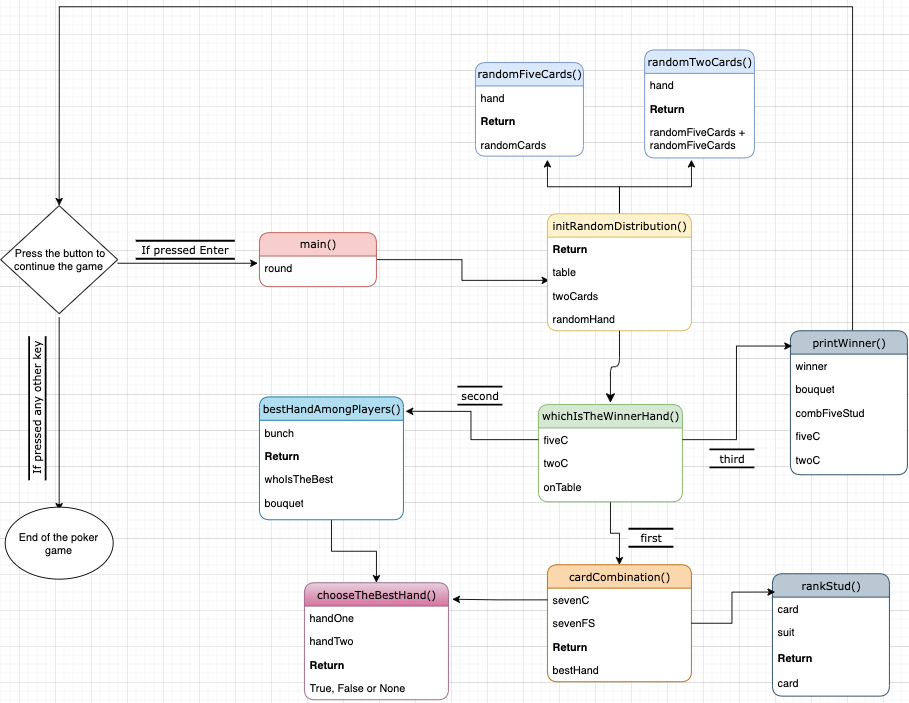

The diagram above was exported from draw.io. Its source (the exported page's mxGraphModel, read from the mxfile embedded in the PNG):
<mxGraphModel dx="1825" dy="808" grid="1" gridSize="10" guides="1" tooltips="1" connect="1" arrows="1" fold="1" page="1" pageScale="1" pageWidth="413" pageHeight="291" background="#ffffff" math="0" shadow="0">
  <root>
    <mxCell id="0" />
    <mxCell id="1" parent="0" />
    <mxCell id="bmfTqIRKU4Gc35bXS8Ab-53" style="edgeStyle=orthogonalEdgeStyle;rounded=0;orthogonalLoop=1;jettySize=auto;html=1;entryX=0.013;entryY=-0.154;entryDx=0;entryDy=0;entryPerimeter=0;" edge="1" parent="1" source="21ea969265ad0168-6" target="21ea969265ad0168-52">
      <mxGeometry relative="1" as="geometry" />
    </mxCell>
    <mxCell id="21ea969265ad0168-6" value="main()" style="swimlane;html=1;fontStyle=0;childLayout=stackLayout;horizontal=1;startSize=26;fillColor=#f8cecc;horizontalStack=0;resizeParent=1;resizeLast=0;collapsible=1;marginBottom=0;swimlaneFillColor=#ffffff;align=center;rounded=1;shadow=0;comic=0;labelBackgroundColor=none;strokeWidth=1;fontFamily=Verdana;fontSize=12;strokeColor=#b85450;" parent="1" vertex="1">
      <mxGeometry x="226.75" y="261" width="130" height="60" as="geometry" />
    </mxCell>
    <mxCell id="21ea969265ad0168-7" value="round" style="text;html=1;strokeColor=none;fillColor=none;spacingLeft=4;spacingRight=4;whiteSpace=wrap;overflow=hidden;rotatable=0;points=[[0,0.5],[1,0.5]];portConstraint=eastwest;" parent="21ea969265ad0168-6" vertex="1">
      <mxGeometry y="26" width="130" height="26" as="geometry" />
    </mxCell>
    <mxCell id="bmfTqIRKU4Gc35bXS8Ab-46" style="edgeStyle=orthogonalEdgeStyle;rounded=0;orthogonalLoop=1;jettySize=auto;html=1;" edge="1" parent="1" source="21ea969265ad0168-10">
      <mxGeometry relative="1" as="geometry">
        <mxPoint x="546.75" y="180" as="targetPoint" />
      </mxGeometry>
    </mxCell>
    <mxCell id="bmfTqIRKU4Gc35bXS8Ab-47" style="edgeStyle=orthogonalEdgeStyle;rounded=0;orthogonalLoop=1;jettySize=auto;html=1;" edge="1" parent="1" source="21ea969265ad0168-10">
      <mxGeometry relative="1" as="geometry">
        <mxPoint x="706.75" y="180" as="targetPoint" />
      </mxGeometry>
    </mxCell>
    <mxCell id="21ea969265ad0168-10" value="initRandomDistribution()" style="swimlane;html=1;fontStyle=0;childLayout=stackLayout;horizontal=1;startSize=26;fillColor=#fff2cc;horizontalStack=0;resizeParent=1;resizeLast=0;collapsible=1;marginBottom=0;swimlaneFillColor=#ffffff;align=center;rounded=1;shadow=0;comic=0;labelBackgroundColor=none;strokeWidth=1;fontFamily=Verdana;fontSize=12;strokeColor=#d6b656;" parent="1" vertex="1">
      <mxGeometry x="546.75" y="240" width="160" height="130" as="geometry" />
    </mxCell>
    <mxCell id="21ea969265ad0168-11" value="&lt;b&gt;Return&lt;/b&gt;" style="text;html=1;strokeColor=none;fillColor=none;spacingLeft=4;spacingRight=4;whiteSpace=wrap;overflow=hidden;rotatable=0;points=[[0,0.5],[1,0.5]];portConstraint=eastwest;" parent="21ea969265ad0168-10" vertex="1">
      <mxGeometry y="26" width="160" height="26" as="geometry" />
    </mxCell>
    <mxCell id="21ea969265ad0168-12" value="table" style="text;html=1;strokeColor=none;fillColor=none;spacingLeft=4;spacingRight=4;whiteSpace=wrap;overflow=hidden;rotatable=0;points=[[0,0.5],[1,0.5]];portConstraint=eastwest;" parent="21ea969265ad0168-10" vertex="1">
      <mxGeometry y="52" width="160" height="26" as="geometry" />
    </mxCell>
    <mxCell id="21ea969265ad0168-52" value="twoCards" style="text;html=1;strokeColor=none;fillColor=none;spacingLeft=4;spacingRight=4;whiteSpace=wrap;overflow=hidden;rotatable=0;points=[[0,0.5],[1,0.5]];portConstraint=eastwest;" parent="21ea969265ad0168-10" vertex="1">
      <mxGeometry y="78" width="160" height="26" as="geometry" />
    </mxCell>
    <mxCell id="21ea969265ad0168-13" value="randomHand" style="text;html=1;strokeColor=none;fillColor=none;spacingLeft=4;spacingRight=4;whiteSpace=wrap;overflow=hidden;rotatable=0;points=[[0,0.5],[1,0.5]];portConstraint=eastwest;" parent="21ea969265ad0168-10" vertex="1">
      <mxGeometry y="104" width="160" height="26" as="geometry" />
    </mxCell>
    <mxCell id="bmfTqIRKU4Gc35bXS8Ab-26" style="edgeStyle=orthogonalEdgeStyle;rounded=0;orthogonalLoop=1;jettySize=auto;html=1;entryX=0.5;entryY=0;entryDx=0;entryDy=0;" edge="1" parent="1" source="21ea969265ad0168-14" target="21ea969265ad0168-18">
      <mxGeometry relative="1" as="geometry" />
    </mxCell>
    <mxCell id="21ea969265ad0168-14" value="bestHandAmongPlayers()" style="swimlane;html=1;fontStyle=0;childLayout=stackLayout;horizontal=1;startSize=26;fillColor=#b1ddf0;horizontalStack=0;resizeParent=1;resizeLast=0;collapsible=1;marginBottom=0;swimlaneFillColor=#ffffff;align=center;rounded=1;shadow=0;comic=0;labelBackgroundColor=none;strokeWidth=1;fontFamily=Verdana;fontSize=12;strokeColor=#10739e;" parent="1" vertex="1">
      <mxGeometry x="226.75" y="443.5" width="160" height="136.5" as="geometry" />
    </mxCell>
    <mxCell id="21ea969265ad0168-15" value="bunch" style="text;html=1;strokeColor=none;fillColor=none;spacingLeft=4;spacingRight=4;whiteSpace=wrap;overflow=hidden;rotatable=0;points=[[0,0.5],[1,0.5]];portConstraint=eastwest;" parent="21ea969265ad0168-14" vertex="1">
      <mxGeometry y="26" width="160" height="26" as="geometry" />
    </mxCell>
    <mxCell id="21ea969265ad0168-16" value="&lt;b&gt;Return&lt;/b&gt;" style="text;html=1;strokeColor=none;fillColor=none;spacingLeft=4;spacingRight=4;whiteSpace=wrap;overflow=hidden;rotatable=0;points=[[0,0.5],[1,0.5]];portConstraint=eastwest;" parent="21ea969265ad0168-14" vertex="1">
      <mxGeometry y="52" width="160" height="26" as="geometry" />
    </mxCell>
    <mxCell id="21ea969265ad0168-17" value="whoIsTheBest" style="text;html=1;strokeColor=none;fillColor=none;spacingLeft=4;spacingRight=4;whiteSpace=wrap;overflow=hidden;rotatable=0;points=[[0,0.5],[1,0.5]];portConstraint=eastwest;" parent="21ea969265ad0168-14" vertex="1">
      <mxGeometry y="78" width="160" height="26" as="geometry" />
    </mxCell>
    <mxCell id="bmfTqIRKU4Gc35bXS8Ab-58" value="bouquet" style="text;html=1;strokeColor=none;fillColor=none;spacingLeft=4;spacingRight=4;whiteSpace=wrap;overflow=hidden;rotatable=0;points=[[0,0.5],[1,0.5]];portConstraint=eastwest;" vertex="1" parent="21ea969265ad0168-14">
      <mxGeometry y="104" width="160" height="26" as="geometry" />
    </mxCell>
    <mxCell id="21ea969265ad0168-18" value="chooseTheBestHand()" style="swimlane;html=1;fontStyle=0;childLayout=stackLayout;horizontal=1;startSize=26;fillColor=#e6d0de;horizontalStack=0;resizeParent=1;resizeLast=0;collapsible=1;marginBottom=0;swimlaneFillColor=#ffffff;align=center;rounded=1;shadow=0;comic=0;labelBackgroundColor=none;strokeWidth=1;fontFamily=Verdana;fontSize=12;gradientColor=#d5739d;strokeColor=#996185;" parent="1" vertex="1">
      <mxGeometry x="276.75" y="650" width="160" height="130" as="geometry" />
    </mxCell>
    <mxCell id="21ea969265ad0168-19" value="handOne" style="text;html=1;strokeColor=none;fillColor=none;spacingLeft=4;spacingRight=4;whiteSpace=wrap;overflow=hidden;rotatable=0;points=[[0,0.5],[1,0.5]];portConstraint=eastwest;" parent="21ea969265ad0168-18" vertex="1">
      <mxGeometry y="26" width="160" height="26" as="geometry" />
    </mxCell>
    <mxCell id="21ea969265ad0168-20" value="handTwo" style="text;html=1;strokeColor=none;fillColor=none;spacingLeft=4;spacingRight=4;whiteSpace=wrap;overflow=hidden;rotatable=0;points=[[0,0.5],[1,0.5]];portConstraint=eastwest;" parent="21ea969265ad0168-18" vertex="1">
      <mxGeometry y="52" width="160" height="26" as="geometry" />
    </mxCell>
    <mxCell id="21ea969265ad0168-51" value="&lt;b&gt;Return&lt;/b&gt;" style="text;html=1;strokeColor=none;fillColor=none;spacingLeft=4;spacingRight=4;whiteSpace=wrap;overflow=hidden;rotatable=0;points=[[0,0.5],[1,0.5]];portConstraint=eastwest;" parent="21ea969265ad0168-18" vertex="1">
      <mxGeometry y="78" width="160" height="26" as="geometry" />
    </mxCell>
    <mxCell id="21ea969265ad0168-21" value="True, False or None" style="text;html=1;strokeColor=none;fillColor=none;spacingLeft=4;spacingRight=4;whiteSpace=wrap;overflow=hidden;rotatable=0;points=[[0,0.5],[1,0.5]];portConstraint=eastwest;" parent="21ea969265ad0168-18" vertex="1">
      <mxGeometry y="104" width="160" height="26" as="geometry" />
    </mxCell>
    <mxCell id="bmfTqIRKU4Gc35bXS8Ab-27" style="edgeStyle=orthogonalEdgeStyle;rounded=0;orthogonalLoop=1;jettySize=auto;html=1;entryX=0.5;entryY=0;entryDx=0;entryDy=0;" edge="1" parent="1" source="21ea969265ad0168-22" target="21ea969265ad0168-26">
      <mxGeometry relative="1" as="geometry">
        <mxPoint x="689.25" y="630" as="targetPoint" />
      </mxGeometry>
    </mxCell>
    <mxCell id="21ea969265ad0168-22" value="whichIsTheWinnerHand()" style="swimlane;html=1;fontStyle=0;childLayout=stackLayout;horizontal=1;startSize=26;fillColor=#d5e8d4;horizontalStack=0;resizeParent=1;resizeLast=0;collapsible=1;marginBottom=0;swimlaneFillColor=#ffffff;align=center;rounded=1;shadow=0;comic=0;labelBackgroundColor=none;strokeWidth=1;fontFamily=Verdana;fontSize=12;strokeColor=#82b366;" parent="1" vertex="1">
      <mxGeometry x="536.75" y="452" width="160" height="108" as="geometry" />
    </mxCell>
    <mxCell id="21ea969265ad0168-23" value="fiveC" style="text;html=1;strokeColor=none;fillColor=none;spacingLeft=4;spacingRight=4;whiteSpace=wrap;overflow=hidden;rotatable=0;points=[[0,0.5],[1,0.5]];portConstraint=eastwest;" parent="21ea969265ad0168-22" vertex="1">
      <mxGeometry y="26" width="160" height="26" as="geometry" />
    </mxCell>
    <mxCell id="21ea969265ad0168-24" value="twoC" style="text;html=1;strokeColor=none;fillColor=none;spacingLeft=4;spacingRight=4;whiteSpace=wrap;overflow=hidden;rotatable=0;points=[[0,0.5],[1,0.5]];portConstraint=eastwest;" parent="21ea969265ad0168-22" vertex="1">
      <mxGeometry y="52" width="160" height="26" as="geometry" />
    </mxCell>
    <mxCell id="bmfTqIRKU4Gc35bXS8Ab-55" value="onTable" style="text;html=1;strokeColor=none;fillColor=none;spacingLeft=4;spacingRight=4;whiteSpace=wrap;overflow=hidden;rotatable=0;points=[[0,0.5],[1,0.5]];portConstraint=eastwest;" vertex="1" parent="21ea969265ad0168-22">
      <mxGeometry y="78" width="160" height="26" as="geometry" />
    </mxCell>
    <mxCell id="21ea969265ad0168-26" value="cardCombination()" style="swimlane;html=1;fontStyle=0;childLayout=stackLayout;horizontal=1;startSize=26;fillColor=#fad7ac;horizontalStack=0;resizeParent=1;resizeLast=0;collapsible=1;marginBottom=0;swimlaneFillColor=#ffffff;align=center;rounded=1;shadow=0;comic=0;labelBackgroundColor=none;strokeWidth=1;fontFamily=Verdana;fontSize=12;strokeColor=#b46504;" parent="1" vertex="1">
      <mxGeometry x="546.75" y="630" width="160" height="130" as="geometry" />
    </mxCell>
    <mxCell id="21ea969265ad0168-27" value="sevenC" style="text;html=1;strokeColor=none;fillColor=none;spacingLeft=4;spacingRight=4;whiteSpace=wrap;overflow=hidden;rotatable=0;points=[[0,0.5],[1,0.5]];portConstraint=eastwest;" parent="21ea969265ad0168-26" vertex="1">
      <mxGeometry y="26" width="160" height="26" as="geometry" />
    </mxCell>
    <mxCell id="21ea969265ad0168-28" value="sevenFS" style="text;html=1;strokeColor=none;fillColor=none;spacingLeft=4;spacingRight=4;whiteSpace=wrap;overflow=hidden;rotatable=0;points=[[0,0.5],[1,0.5]];portConstraint=eastwest;" parent="21ea969265ad0168-26" vertex="1">
      <mxGeometry y="52" width="160" height="26" as="geometry" />
    </mxCell>
    <mxCell id="21ea969265ad0168-29" value="&lt;b&gt;Return&lt;/b&gt;" style="text;html=1;strokeColor=none;fillColor=none;spacingLeft=4;spacingRight=4;whiteSpace=wrap;overflow=hidden;rotatable=0;points=[[0,0.5],[1,0.5]];portConstraint=eastwest;" parent="21ea969265ad0168-26" vertex="1">
      <mxGeometry y="78" width="160" height="26" as="geometry" />
    </mxCell>
    <mxCell id="bmfTqIRKU4Gc35bXS8Ab-61" value="bestHand" style="text;html=1;strokeColor=none;fillColor=none;spacingLeft=4;spacingRight=4;whiteSpace=wrap;overflow=hidden;rotatable=0;points=[[0,0.5],[1,0.5]];portConstraint=eastwest;" vertex="1" parent="21ea969265ad0168-26">
      <mxGeometry y="104" width="160" height="26" as="geometry" />
    </mxCell>
    <mxCell id="21ea969265ad0168-38" style="edgeStyle=orthogonalEdgeStyle;html=1;labelBackgroundColor=none;startFill=0;startSize=8;endFill=1;endSize=8;fontFamily=Verdana;fontSize=12;" parent="1" source="21ea969265ad0168-10" edge="1">
      <mxGeometry relative="1" as="geometry">
        <mxPoint x="616.75" y="450" as="targetPoint" />
      </mxGeometry>
    </mxCell>
    <mxCell id="bmfTqIRKU4Gc35bXS8Ab-5" style="edgeStyle=orthogonalEdgeStyle;rounded=0;orthogonalLoop=1;jettySize=auto;html=1;entryX=-0.011;entryY=0.115;entryDx=0;entryDy=0;entryPerimeter=0;" edge="1" parent="1">
      <mxGeometry relative="1" as="geometry">
        <mxPoint x="69.2391666666665" y="294.9899999999999" as="sourcePoint" />
        <mxPoint x="224.99" y="294.99" as="targetPoint" />
      </mxGeometry>
    </mxCell>
    <mxCell id="bmfTqIRKU4Gc35bXS8Ab-7" style="edgeStyle=orthogonalEdgeStyle;rounded=0;orthogonalLoop=1;jettySize=auto;html=1;" edge="1" parent="1">
      <mxGeometry relative="1" as="geometry">
        <mxPoint x="4.25" y="570" as="targetPoint" />
        <mxPoint x="4.25" y="355" as="sourcePoint" />
      </mxGeometry>
    </mxCell>
    <mxCell id="bmfTqIRKU4Gc35bXS8Ab-1" value="&amp;nbsp;Press the button to continue the game" style="rhombus;whiteSpace=wrap;html=1;" vertex="1" parent="1">
      <mxGeometry x="-60.75" y="231" width="130" height="120" as="geometry" />
    </mxCell>
    <mxCell id="bmfTqIRKU4Gc35bXS8Ab-6" value="If pressed Enter" style="html=1;rounded=0;shadow=0;comic=0;labelBackgroundColor=none;strokeWidth=2;fontFamily=Verdana;fontSize=12;align=center;shape=mxgraph.ios7ui.horLines;" vertex="1" parent="1">
      <mxGeometry x="89.25" y="270" width="110" height="20" as="geometry" />
    </mxCell>
    <mxCell id="bmfTqIRKU4Gc35bXS8Ab-8" value="If pressed any other key" style="html=1;rounded=0;shadow=0;comic=0;labelBackgroundColor=none;strokeWidth=2;fontFamily=Verdana;fontSize=12;align=center;shape=mxgraph.ios7ui.horLines;rotation=-90;" vertex="1" parent="1">
      <mxGeometry x="-100" y="446.75" width="160" height="18.5" as="geometry" />
    </mxCell>
    <mxCell id="bmfTqIRKU4Gc35bXS8Ab-9" value="End of the poker game" style="ellipse;whiteSpace=wrap;html=1;" vertex="1" parent="1">
      <mxGeometry x="-55.75" y="566" width="120" height="80" as="geometry" />
    </mxCell>
    <mxCell id="bmfTqIRKU4Gc35bXS8Ab-16" value="randomTwoCards()" style="swimlane;html=1;fontStyle=0;childLayout=stackLayout;horizontal=1;startSize=26;fillColor=#dae8fc;horizontalStack=0;resizeParent=1;resizeLast=0;collapsible=1;marginBottom=0;swimlaneFillColor=#ffffff;align=center;rounded=1;shadow=0;comic=0;labelBackgroundColor=none;strokeWidth=1;fontFamily=Verdana;fontSize=12;strokeColor=#6c8ebf;" vertex="1" parent="1">
      <mxGeometry x="654.75" y="58" width="122" height="120" as="geometry" />
    </mxCell>
    <mxCell id="bmfTqIRKU4Gc35bXS8Ab-17" value="hand" style="text;html=1;strokeColor=none;fillColor=none;spacingLeft=4;spacingRight=4;whiteSpace=wrap;overflow=hidden;rotatable=0;points=[[0,0.5],[1,0.5]];portConstraint=eastwest;" vertex="1" parent="bmfTqIRKU4Gc35bXS8Ab-16">
      <mxGeometry y="26" width="122" height="26" as="geometry" />
    </mxCell>
    <mxCell id="bmfTqIRKU4Gc35bXS8Ab-18" value="&lt;b&gt;Return&lt;/b&gt;" style="text;html=1;strokeColor=none;fillColor=none;spacingLeft=4;spacingRight=4;whiteSpace=wrap;overflow=hidden;rotatable=0;points=[[0,0.5],[1,0.5]];portConstraint=eastwest;" vertex="1" parent="bmfTqIRKU4Gc35bXS8Ab-16">
      <mxGeometry y="52" width="122" height="26" as="geometry" />
    </mxCell>
    <mxCell id="bmfTqIRKU4Gc35bXS8Ab-19" value="randomFiveCards + randomFiveCards" style="text;html=1;strokeColor=none;fillColor=none;spacingLeft=4;spacingRight=4;whiteSpace=wrap;overflow=hidden;rotatable=0;points=[[0,0.5],[1,0.5]];portConstraint=eastwest;" vertex="1" parent="bmfTqIRKU4Gc35bXS8Ab-16">
      <mxGeometry y="78" width="122" height="32" as="geometry" />
    </mxCell>
    <mxCell id="bmfTqIRKU4Gc35bXS8Ab-20" value="randomFiveCards()" style="swimlane;html=1;fontStyle=0;childLayout=stackLayout;horizontal=1;startSize=26;fillColor=#dae8fc;horizontalStack=0;resizeParent=1;resizeLast=0;collapsible=1;marginBottom=0;swimlaneFillColor=#ffffff;align=center;rounded=1;shadow=0;comic=0;labelBackgroundColor=none;strokeWidth=1;fontFamily=Verdana;fontSize=12;strokeColor=#6c8ebf;" vertex="1" parent="1">
      <mxGeometry x="466.75" y="72" width="120" height="104" as="geometry" />
    </mxCell>
    <mxCell id="bmfTqIRKU4Gc35bXS8Ab-21" value="hand" style="text;html=1;strokeColor=none;fillColor=none;spacingLeft=4;spacingRight=4;whiteSpace=wrap;overflow=hidden;rotatable=0;points=[[0,0.5],[1,0.5]];portConstraint=eastwest;" vertex="1" parent="bmfTqIRKU4Gc35bXS8Ab-20">
      <mxGeometry y="26" width="120" height="26" as="geometry" />
    </mxCell>
    <mxCell id="bmfTqIRKU4Gc35bXS8Ab-22" value="&lt;b&gt;Return&lt;/b&gt;" style="text;html=1;strokeColor=none;fillColor=none;spacingLeft=4;spacingRight=4;whiteSpace=wrap;overflow=hidden;rotatable=0;points=[[0,0.5],[1,0.5]];portConstraint=eastwest;" vertex="1" parent="bmfTqIRKU4Gc35bXS8Ab-20">
      <mxGeometry y="52" width="120" height="26" as="geometry" />
    </mxCell>
    <mxCell id="bmfTqIRKU4Gc35bXS8Ab-23" value="randomCards" style="text;html=1;strokeColor=none;fillColor=none;spacingLeft=4;spacingRight=4;whiteSpace=wrap;overflow=hidden;rotatable=0;points=[[0,0.5],[1,0.5]];portConstraint=eastwest;" vertex="1" parent="bmfTqIRKU4Gc35bXS8Ab-20">
      <mxGeometry y="78" width="120" height="26" as="geometry" />
    </mxCell>
    <mxCell id="bmfTqIRKU4Gc35bXS8Ab-25" style="edgeStyle=orthogonalEdgeStyle;rounded=0;orthogonalLoop=1;jettySize=auto;html=1;entryX=1.015;entryY=0.117;entryDx=0;entryDy=0;entryPerimeter=0;" edge="1" parent="1" source="21ea969265ad0168-23" target="21ea969265ad0168-14">
      <mxGeometry relative="1" as="geometry">
        <mxPoint x="436.75" y="499" as="targetPoint" />
      </mxGeometry>
    </mxCell>
    <mxCell id="bmfTqIRKU4Gc35bXS8Ab-34" value="rankStud()" style="swimlane;html=1;fontStyle=0;childLayout=stackLayout;horizontal=1;startSize=26;fillColor=#bac8d3;horizontalStack=0;resizeParent=1;resizeLast=0;collapsible=1;marginBottom=0;swimlaneFillColor=#ffffff;align=center;rounded=1;shadow=0;comic=0;labelBackgroundColor=none;strokeWidth=1;fontFamily=Verdana;fontSize=12;strokeColor=#23445d;" vertex="1" parent="1">
      <mxGeometry x="796.75" y="640" width="130" height="136" as="geometry" />
    </mxCell>
    <mxCell id="bmfTqIRKU4Gc35bXS8Ab-35" value="card" style="text;html=1;strokeColor=none;fillColor=none;spacingLeft=4;spacingRight=4;whiteSpace=wrap;overflow=hidden;rotatable=0;points=[[0,0.5],[1,0.5]];portConstraint=eastwest;" vertex="1" parent="bmfTqIRKU4Gc35bXS8Ab-34">
      <mxGeometry y="26" width="130" height="26" as="geometry" />
    </mxCell>
    <mxCell id="bmfTqIRKU4Gc35bXS8Ab-36" value="suit" style="text;html=1;strokeColor=none;fillColor=none;spacingLeft=4;spacingRight=4;whiteSpace=wrap;overflow=hidden;rotatable=0;points=[[0,0.5],[1,0.5]];portConstraint=eastwest;" vertex="1" parent="bmfTqIRKU4Gc35bXS8Ab-34">
      <mxGeometry y="52" width="130" height="28" as="geometry" />
    </mxCell>
    <mxCell id="bmfTqIRKU4Gc35bXS8Ab-62" value="&lt;b&gt;Return&lt;/b&gt;" style="text;html=1;strokeColor=none;fillColor=none;spacingLeft=4;spacingRight=4;whiteSpace=wrap;overflow=hidden;rotatable=0;points=[[0,0.5],[1,0.5]];portConstraint=eastwest;" vertex="1" parent="bmfTqIRKU4Gc35bXS8Ab-34">
      <mxGeometry y="80" width="130" height="28" as="geometry" />
    </mxCell>
    <mxCell id="bmfTqIRKU4Gc35bXS8Ab-63" value="card" style="text;html=1;strokeColor=none;fillColor=none;spacingLeft=4;spacingRight=4;whiteSpace=wrap;overflow=hidden;rotatable=0;points=[[0,0.5],[1,0.5]];portConstraint=eastwest;" vertex="1" parent="bmfTqIRKU4Gc35bXS8Ab-34">
      <mxGeometry y="108" width="130" height="28" as="geometry" />
    </mxCell>
    <mxCell id="bmfTqIRKU4Gc35bXS8Ab-51" style="edgeStyle=orthogonalEdgeStyle;rounded=0;orthogonalLoop=1;jettySize=auto;html=1;entryX=0.5;entryY=0;entryDx=0;entryDy=0;" edge="1" parent="1" source="bmfTqIRKU4Gc35bXS8Ab-41" target="bmfTqIRKU4Gc35bXS8Ab-1">
      <mxGeometry relative="1" as="geometry">
        <Array as="points">
          <mxPoint x="885.75" y="10" />
          <mxPoint x="4.75" y="10" />
        </Array>
      </mxGeometry>
    </mxCell>
    <mxCell id="bmfTqIRKU4Gc35bXS8Ab-41" value="printWinner()" style="swimlane;html=1;fontStyle=0;childLayout=stackLayout;horizontal=1;startSize=26;fillColor=#bac8d3;horizontalStack=0;resizeParent=1;resizeLast=0;collapsible=1;marginBottom=0;swimlaneFillColor=#ffffff;align=center;rounded=1;shadow=0;comic=0;labelBackgroundColor=none;strokeWidth=1;fontFamily=Verdana;fontSize=12;strokeColor=#23445d;" vertex="1" parent="1">
      <mxGeometry x="816.75" y="370" width="130" height="160" as="geometry" />
    </mxCell>
    <mxCell id="bmfTqIRKU4Gc35bXS8Ab-42" value="winner" style="text;html=1;strokeColor=none;fillColor=none;spacingLeft=4;spacingRight=4;whiteSpace=wrap;overflow=hidden;rotatable=0;points=[[0,0.5],[1,0.5]];portConstraint=eastwest;" vertex="1" parent="bmfTqIRKU4Gc35bXS8Ab-41">
      <mxGeometry y="26" width="130" height="26" as="geometry" />
    </mxCell>
    <mxCell id="bmfTqIRKU4Gc35bXS8Ab-43" value="bouquet" style="text;html=1;strokeColor=none;fillColor=none;spacingLeft=4;spacingRight=4;whiteSpace=wrap;overflow=hidden;rotatable=0;points=[[0,0.5],[1,0.5]];portConstraint=eastwest;" vertex="1" parent="bmfTqIRKU4Gc35bXS8Ab-41">
      <mxGeometry y="52" width="130" height="26" as="geometry" />
    </mxCell>
    <mxCell id="bmfTqIRKU4Gc35bXS8Ab-64" value="combFiveStud" style="text;html=1;strokeColor=none;fillColor=none;spacingLeft=4;spacingRight=4;whiteSpace=wrap;overflow=hidden;rotatable=0;points=[[0,0.5],[1,0.5]];portConstraint=eastwest;" vertex="1" parent="bmfTqIRKU4Gc35bXS8Ab-41">
      <mxGeometry y="78" width="130" height="26" as="geometry" />
    </mxCell>
    <mxCell id="bmfTqIRKU4Gc35bXS8Ab-65" value="fiveC" style="text;html=1;strokeColor=none;fillColor=none;spacingLeft=4;spacingRight=4;whiteSpace=wrap;overflow=hidden;rotatable=0;points=[[0,0.5],[1,0.5]];portConstraint=eastwest;" vertex="1" parent="bmfTqIRKU4Gc35bXS8Ab-41">
      <mxGeometry y="104" width="130" height="26" as="geometry" />
    </mxCell>
    <mxCell id="bmfTqIRKU4Gc35bXS8Ab-66" value="twoC" style="text;html=1;strokeColor=none;fillColor=none;spacingLeft=4;spacingRight=4;whiteSpace=wrap;overflow=hidden;rotatable=0;points=[[0,0.5],[1,0.5]];portConstraint=eastwest;" vertex="1" parent="bmfTqIRKU4Gc35bXS8Ab-41">
      <mxGeometry y="130" width="130" height="26" as="geometry" />
    </mxCell>
    <mxCell id="bmfTqIRKU4Gc35bXS8Ab-54" style="edgeStyle=orthogonalEdgeStyle;rounded=0;orthogonalLoop=1;jettySize=auto;html=1;entryX=0.023;entryY=-0.218;entryDx=0;entryDy=0;entryPerimeter=0;" edge="1" parent="1" source="21ea969265ad0168-28" target="bmfTqIRKU4Gc35bXS8Ab-35">
      <mxGeometry relative="1" as="geometry" />
    </mxCell>
    <mxCell id="bmfTqIRKU4Gc35bXS8Ab-60" style="edgeStyle=orthogonalEdgeStyle;rounded=0;orthogonalLoop=1;jettySize=auto;html=1;entryX=1.027;entryY=0.141;entryDx=0;entryDy=0;entryPerimeter=0;" edge="1" parent="1" source="21ea969265ad0168-27" target="21ea969265ad0168-18">
      <mxGeometry relative="1" as="geometry" />
    </mxCell>
    <mxCell id="bmfTqIRKU4Gc35bXS8Ab-67" style="edgeStyle=orthogonalEdgeStyle;rounded=0;orthogonalLoop=1;jettySize=auto;html=1;entryX=0.013;entryY=0.106;entryDx=0;entryDy=0;entryPerimeter=0;" edge="1" parent="1" source="21ea969265ad0168-23" target="bmfTqIRKU4Gc35bXS8Ab-41">
      <mxGeometry relative="1" as="geometry" />
    </mxCell>
    <mxCell id="bmfTqIRKU4Gc35bXS8Ab-68" value="second" style="html=1;rounded=0;shadow=0;comic=0;labelBackgroundColor=none;strokeWidth=2;fontFamily=Verdana;fontSize=12;align=center;shape=mxgraph.ios7ui.horLines;" vertex="1" parent="1">
      <mxGeometry x="446.75" y="432" width="50" height="20" as="geometry" />
    </mxCell>
    <mxCell id="bmfTqIRKU4Gc35bXS8Ab-69" value="first" style="html=1;rounded=0;shadow=0;comic=0;labelBackgroundColor=none;strokeWidth=2;fontFamily=Verdana;fontSize=12;align=center;shape=mxgraph.ios7ui.horLines;rotation=0;" vertex="1" parent="1">
      <mxGeometry x="636.75" y="590" width="50" height="20" as="geometry" />
    </mxCell>
    <mxCell id="bmfTqIRKU4Gc35bXS8Ab-70" value="third" style="html=1;rounded=0;shadow=0;comic=0;labelBackgroundColor=none;strokeWidth=2;fontFamily=Verdana;fontSize=12;align=center;shape=mxgraph.ios7ui.horLines;rotation=0;" vertex="1" parent="1">
      <mxGeometry x="726.75" y="501.75" width="50" height="20" as="geometry" />
    </mxCell>
  </root>
</mxGraphModel>